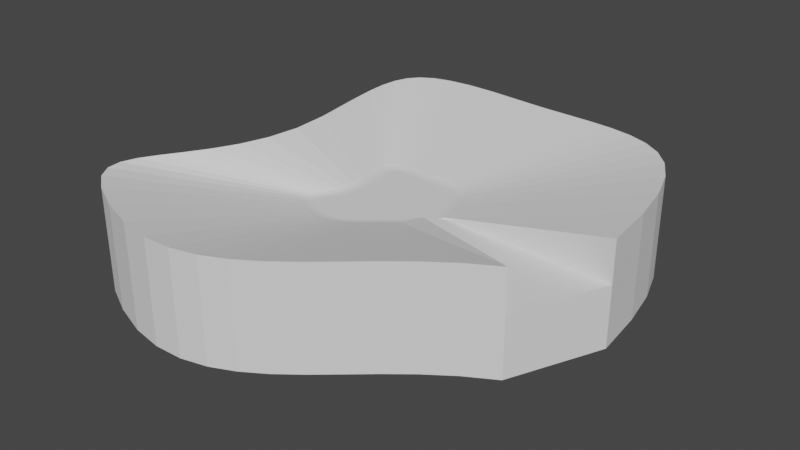 # Source: yolopark.blend  (saved by Blender 3.1.7; exported with 4.5.12 LTS)
import bpy
from mathutils import Matrix  # noqa: F401  (used for matrix-valued properties, if any)

bpy.ops.wm.read_factory_settings(use_empty=True)
scene = bpy.context.scene
scene.name = 'Scene'

# ---- collections
col_collection = bpy.data.collections.new('Collection'); scene.collection.children.link(col_collection)

# ---- node groups
ng_auto_smooth = bpy.data.node_groups.new('Auto Smooth', 'GeometryNodeTree')
_s = ng_auto_smooth.interface.new_socket(name='Geometry', in_out='OUTPUT', socket_type='NodeSocketGeometry')
_s = ng_auto_smooth.interface.new_socket(name='Geometry', in_out='INPUT', socket_type='NodeSocketGeometry')
_s = ng_auto_smooth.interface.new_socket(name='Angle', in_out='INPUT', socket_type='NodeSocketFloat')
_s.subtype = 'ANGLE'
_s.min_value = 0.0
_s.max_value = 3.142
ng_auto_smooth.is_modifier = True
_N = ng_auto_smooth.nodes; _L = ng_auto_smooth.links
n0 = _N.new('NodeGroupOutput'); n0.name = 'Group Output'; n0.location = (480, -100)
n1 = _N.new('NodeGroupInput'); n1.name = 'Group Input'; n1.location = (-420, -300)
n2 = _N.new('NodeGroupInput'); n2.name = 'Group Input.001'; n2.location = (-60, -100)
n3 = _N.new('GeometryNodeSetShadeSmooth'); n3.name = 'Set Shade Smooth'; n3.location = (120, -100)
n3.domain = 'EDGE'
n4 = _N.new('GeometryNodeSetShadeSmooth'); n4.name = 'Set Shade Smooth.001'; n4.location = (300, -100)
n5 = _N.new('GeometryNodeInputMeshEdgeAngle'); n5.name = 'Edge Angle'; n5.location = (-420, -220)
n6 = _N.new('GeometryNodeInputEdgeSmooth'); n6.name = 'Is Edge Smooth'; n6.location = (-60, -160)
n7 = _N.new('GeometryNodeInputShadeSmooth'); n7.name = 'Is Face Smooth'; n7.location = (-240, -340)
n8 = _N.new('FunctionNodeBooleanMath'); n8.name = 'Boolean Math'; n8.location = (-60, -220)
n9 = _N.new('FunctionNodeCompare'); n9.name = 'Compare'; n9.location = (-240, -180)
n9.operation = 'LESS_EQUAL'
_L.new(n5.outputs[0], n9.inputs[0])
_L.new(n4.outputs[0], n0.inputs[0])
_L.new(n1.outputs[1], n9.inputs[1])
_L.new(n9.outputs[0], n8.inputs[0])
_L.new(n7.outputs[0], n8.inputs[1])
_L.new(n2.outputs[0], n3.inputs[0])
_L.new(n6.outputs[0], n3.inputs[1])
_L.new(n3.outputs[0], n4.inputs[0])
_L.new(n8.outputs[0], n3.inputs[2])
n0.is_active_output = True

# ---- world
world_world = bpy.data.worlds.new('World'); scene.world = world_world
world_world.use_nodes = True; world_world.node_tree.nodes.clear()
_N = world_world.node_tree.nodes; _L = world_world.node_tree.links
n0 = _N.new('ShaderNodeOutputWorld'); n0.name = 'World Output'; n0.location = (300, 300)
n1 = _N.new('ShaderNodeBackground'); n1.name = 'Background'; n1.location = (10, 300)
n1.inputs[0].default_value = (0.05088, 0.05088, 0.05088, 1.0)
_L.new(n1.outputs[0], n0.inputs[0])
n0.is_active_output = True
world_world.color = (0.05088, 0.05088, 0.05088)
world_world.use_sun_shadow = False
world_world.sun_shadow_jitter_overblur = 0.0

# ---- meshes
me_mesh = bpy.data.meshes.new('Mesh')
me_mesh.from_pydata([(0.7114, -0.3853, 0.3392), (0.5882, -0.4567, 0.3392), (0.4771, -0.5358, 0.3392), (0.3751, -0.6188, 0.3392), (0.2793, -0.7019, 0.3392), (0.1867, -0.7811, 0.3392), (0.09443, -0.8528, 0.3392), (-0.0004974, -0.9131, 0.3392), (-0.101, -0.9582, 0.3392), (-0.2101, -0.9842, 0.3392), (-0.3307, -0.9873, 0.3392), (-0.4657, -0.9637, 0.3392), (-0.6181, -0.9097, 0.3392), (-0.7525, -0.8422, 0.3392), (-0.8364, -0.7795, 0.3392), (-0.8776, -0.7187, 0.3392), (-0.8838, -0.6573, 0.3392), (-0.863, -0.5926, 0.3392), (-0.823, -0.5219, 0.3392), (-0.7716, -0.4425, 0.3392), (-0.7167, -0.3517, 0.3392), (-0.666, -0.2469, 0.3392), (-0.6275, -0.1254, 0.3392), (-0.6089, 0.0155, 0.3392), (-0.6181, 0.1785, 0.3392), (-0.6387, 0.3147, 0.3392), (-0.6563, 0.4345, 0.3392), (-0.6683, 0.5386, 0.3392), (-0.672, 0.6274, 0.3392), (-0.6648, 0.7015, 0.3392), (-0.644, 0.7615, 0.3392), (-0.6069, 0.8079, 0.3392), (-0.551, 0.8414, 0.3392), (-0.4737, 0.8624, 0.3392), (-0.3722, 0.8716, 0.3392), (-0.2439, 0.8695, 0.3392), (-0.08613, 0.8566, 0.3392), (0.03795, 0.8477, 0.3392), (0.1562, 0.8441, 0.3392), (0.2679, 0.8407, 0.3392), (0.3725, 0.8326, 0.3392), (0.4693, 0.8149, 0.3392), (0.5578, 0.7824, 0.3392), (0.6373, 0.7303, 0.3392), (0.7073, 0.6535, 0.3392), (0.767, 0.5471, 0.3392), (0.8159, 0.406, 0.3392), (0.8533, 0.2253, 0.3392), (0.8786, 0.0, 0.3392), (0.7114, -0.3853, -0.09175), (0.5882, -0.4567, -0.09175), (0.4771, -0.5358, -0.09175), (0.3751, -0.6188, -0.09175), (0.2793, -0.7019, -0.09175), (0.1867, -0.7811, -0.09175), (0.09443, -0.8528, -0.09175), (-0.0004974, -0.9131, -0.09175), (-0.101, -0.9582, -0.09175), (-0.2101, -0.9842, -0.09175), (-0.3307, -0.9873, -0.09175), (-0.4657, -0.9637, -0.09175), (-0.6181, -0.9097, -0.09175), (-0.7525, -0.8422, -0.09175), (-0.8364, -0.7795, -0.09175), (-0.8776, -0.7187, -0.09175), (-0.8838, -0.6573, -0.09175), (-0.863, -0.5926, -0.09175), (-0.823, -0.5219, -0.09175), (-0.7716, -0.4425, -0.09175), (-0.7167, -0.3517, -0.09175), (-0.666, -0.2469, -0.09175), (-0.6275, -0.1254, -0.09175), (-0.6089, 0.0155, -0.09175), (-0.6181, 0.1785, -0.09175), (-0.6387, 0.3147, -0.09175), (-0.6563, 0.4345, -0.09175), (-0.6683, 0.5386, -0.09175), (-0.672, 0.6274, -0.09175), (-0.6648, 0.7015, -0.09175), (-0.644, 0.7615, -0.09175), (-0.6069, 0.8079, -0.09175), (-0.551, 0.8414, -0.09175), (-0.4737, 0.8624, -0.09175), (-0.3722, 0.8716, -0.09175), (-0.2439, 0.8695, -0.09175), (-0.08613, 0.8566, -0.09175), (0.03795, 0.8477, -0.09175), (0.1562, 0.8441, -0.09175), (0.2679, 0.8407, -0.09175), (0.3725, 0.8326, -0.09175), (0.4693, 0.8149, -0.09175), (0.5578, 0.7824, -0.09175), (0.6373, 0.7303, -0.09175), (0.7073, 0.6535, -0.09175), (0.767, 0.5471, -0.09175), (0.8159, 0.406, -0.09175), (0.8533, 0.2253, -0.09175), (0.8786, 0.0, -0.09175), (0.7114, -0.3853, 0.1624), (0.8786, 0.0, 0.1624), (0.1068, -0.0453, 0.1822), (0.08528, -0.0332, 0.1739), (0.1075, -0.0457, 0.1735), (0.09962, -0.04127, 0.1795), (0.09245, -0.03723, 0.1767), (0.07426, -0.1305, 0.1833), (0.03242, -0.101, 0.1739), (0.06107, -0.1217, 0.1786), (0.04576, -0.1109, 0.1752), (0.03951, -0.1552, 0.1833), (0.006418, -0.1196, 0.1739), (0.02862, -0.1448, 0.1786), (0.01651, -0.1318, 0.1752), (0.007577, -0.1811, 0.1833), (-0.02358, -0.144, 0.1739), (-0.001999, -0.1697, 0.1786), (-0.0134, -0.1561, 0.1752), (-0.02243, -0.2069, 0.1832), (-0.05113, -0.1678, 0.1739), (-0.03069, -0.1945, 0.1786), (-0.04119, -0.1802, 0.1751), (-0.05143, -0.2315, 0.1831), (-0.07699, -0.19, 0.1739), (-0.0583, -0.218, 0.1785), (-0.06766, -0.2028, 0.1751), (-0.08031, -0.2536, 0.183), (-0.1018, -0.2093, 0.1739), (-0.0857, -0.2391, 0.1785), (-0.09358, -0.2229, 0.1751), (-0.11, -0.2721, 0.1829), (-0.1263, -0.2248, 0.1739), (-0.1137, -0.2567, 0.1784), (-0.1197, -0.2394, 0.1751), (-0.1413, -0.2858, 0.1828), (-0.1511, -0.2359, 0.1739), (-0.1432, -0.2698, 0.1784), (-0.1468, -0.2515, 0.1751), (-0.1752, -0.2937, 0.1827), (-0.1773, -0.2422, 0.1739), (-0.175, -0.2772, 0.1783), (-0.1758, -0.2584, 0.1751), (-0.2127, -0.2946, 0.1827), (-0.2064, -0.2429, 0.1739), (-0.2103, -0.2781, 0.1783), (-0.2079, -0.2592, 0.1751), (-0.2547, -0.2873, 0.1827), (-0.2403, -0.237, 0.1739), (-0.2499, -0.2712, 0.1783), (-0.2446, -0.2528, 0.1751), (-0.3022, -0.2707, 0.1828), (-0.2802, -0.2229, 0.1739), (-0.2948, -0.2554, 0.1783), (-0.2868, -0.2379, 0.1751), (-0.3443, -0.2501, 0.1829), (-0.315, -0.2054, 0.1739), (-0.3346, -0.2357, 0.1784), (-0.3239, -0.2193, 0.1751), (-0.3709, -0.2311, 0.1832), (-0.3337, -0.1914, 0.1739), (-0.3591, -0.2178, 0.1785), (-0.3455, -0.2033, 0.1751), (-0.3845, -0.2129, 0.1836), (-0.3394, -0.183, 0.1739), (-0.371, -0.2013, 0.1787), (-0.3545, -0.1903, 0.1752), (-0.3878, -0.1949, 0.1842), (-0.34, -0.1772, 0.1739), (-0.3734, -0.1851, 0.179), (-0.3559, -0.1786, 0.1753), (-0.3837, -0.1767, 0.1854), (-0.3365, -0.1663, 0.1739), (-0.3687, -0.1677, 0.1796), (-0.3514, -0.164, 0.1754), (-0.3738, -0.1564, 0.1868), (-0.3267, -0.1491, 0.1739), (-0.3582, -0.1479, 0.1803), (-0.341, -0.1453, 0.1756), (-0.3591, -0.1322, 0.1878), (-0.3123, -0.1268, 0.1739), (-0.3436, -0.1245, 0.1809), (-0.3265, -0.1226, 0.1758), (-0.3421, -0.1032, 0.1884), (-0.2958, -0.09959, 0.1739), (-0.3272, -0.09693, 0.1811), (-0.3102, -0.09561, 0.1758), (-0.3257, -0.06898, 0.1886), (-0.2801, -0.067, 0.1739), (-0.3116, -0.06453, 0.1812), (-0.2949, -0.0638, 0.1759), (-0.313, -0.02908, 0.1885), (-0.2679, -0.02848, 0.1739), (-0.2996, -0.02674, 0.1812), (-0.2831, -0.02652, 0.1759), (-0.3067, 0.01713, 0.1884), (-0.262, 0.01628, 0.1739), (-0.2937, 0.01706, 0.1811), (-0.2773, 0.01674, 0.1758), (-0.3094, 0.07041, 0.1881), (-0.2648, 0.06631, 0.1739), (-0.2964, 0.06739, 0.181), (-0.2801, 0.06589, 0.1758), (-0.3157, 0.1146, 0.1878), (-0.2708, 0.1063, 0.1739), (-0.3025, 0.1091, 0.1808), (-0.2861, 0.106, 0.1758), (-0.3207, 0.1531, 0.1873), (-0.2758, 0.14, 0.1739), (-0.3075, 0.1453, 0.1806), (-0.2911, 0.1405, 0.1757), (-0.3236, 0.1858, 0.1866), (-0.279, 0.1683, 0.1739), (-0.3106, 0.1763, 0.1803), (-0.2943, 0.1699, 0.1756), (-0.3236, 0.2131, 0.1859), (-0.28, 0.1909, 0.1739), (-0.3112, 0.2022, 0.1799), (-0.2952, 0.1941, 0.1755), (-0.3202, 0.2354, 0.1852), (-0.2784, 0.2072, 0.1739), (-0.3085, 0.2233, 0.1795), (-0.2932, 0.213, 0.1754), (-0.3128, 0.2532, 0.1846), (-0.2749, 0.2173, 0.1739), (-0.3021, 0.2398, 0.1792), (-0.2883, 0.2267, 0.1753), (-0.3006, 0.267, 0.1842), (-0.2699, 0.2235, 0.1739), (-0.2915, 0.2524, 0.179), (-0.2803, 0.2365, 0.1753), (-0.2826, 0.2769, 0.1839), (-0.261, 0.2289, 0.1739), (-0.2755, 0.2616, 0.1789), (-0.2676, 0.244, 0.1752), (-0.2581, 0.283, 0.1837), (-0.2445, 0.2334, 0.1739), (-0.253, 0.2674, 0.1788), (-0.248, 0.2492, 0.1752), (-0.2262, 0.2856, 0.1836), (-0.2192, 0.2357, 0.1739), (-0.223, 0.27, 0.1788), (-0.2204, 0.2517, 0.1752), (-0.1859, 0.2846, 0.1835), (-0.1848, 0.2351, 0.1739), (-0.1849, 0.2692, 0.1787), (-0.1845, 0.2511, 0.1752), (-0.1366, 0.2803, 0.1834), (-0.1406, 0.2315, 0.1739), (-0.1378, 0.2652, 0.1786), (-0.1393, 0.2473, 0.1752), (-0.0978, 0.2773, 0.1833), (-0.1046, 0.2289, 0.1739), (-0.1007, 0.2624, 0.1786), (-0.1032, 0.2447, 0.1752), (-0.06099, 0.2758, 0.1831), (-0.07034, 0.2278, 0.1739), (-0.06538, 0.2611, 0.1785), (-0.0688, 0.2436, 0.1751), (-0.02633, 0.2743, 0.183), (-0.0391, 0.2269, 0.1739), (-0.03221, 0.2599, 0.1784), (-0.03689, 0.2426, 0.1751), (0.005961, 0.2713, 0.1828), (-0.01122, 0.2247, 0.1739), (-0.001424, 0.2573, 0.1783), (-0.007713, 0.2403, 0.1751), (0.03571, 0.2653, 0.1826), (0.01293, 0.2203, 0.1739), (0.02679, 0.2519, 0.1782), (0.01845, 0.2354, 0.1751), (0.06279, 0.2548, 0.1824), (0.03336, 0.2128, 0.1739), (0.05229, 0.2422, 0.1781), (0.04152, 0.2269, 0.175), (0.08709, 0.2384, 0.1822), (0.05086, 0.2013, 0.1739), (0.07508, 0.227, 0.1781), (0.06183, 0.2135, 0.175), (0.1085, 0.2144, 0.1821), (0.06665, 0.184, 0.1739), (0.09519, 0.2047, 0.178), (0.07988, 0.1936, 0.175), (0.1268, 0.1814, 0.1821), (0.08113, 0.1582, 0.1739), (0.1125, 0.1737, 0.178), (0.0958, 0.1652, 0.175), (0.1418, 0.1378, 0.182), (0.09377, 0.1217, 0.1739), (0.1268, 0.1322, 0.178), (0.1092, 0.1264, 0.175), (0.1533, 0.08198, 0.182), (0.1044, 0.07053, 0.1739), (0.1379, 0.07863, 0.178), (0.12, 0.07444, 0.175), (0.127, -0.0003, 0.1739), (0.1742, 0.01597, 0.1825), (0.1724, 0.01601, 0.1652), (0.1739, 0.01598, 0.1735), (0.1412, 0.008049, 0.175), (0.1585, 0.014, 0.1782)], [], [(2, 1, 50, 51), (29, 28, 77, 78), (16, 15, 64, 65), (43, 42, 91, 92), (3, 2, 51, 52), (30, 29, 78, 79), (17, 16, 65, 66), (44, 43, 92, 93), (4, 3, 52, 53), (31, 30, 79, 80), (18, 17, 66, 67), (45, 44, 93, 94), (5, 4, 53, 54), (32, 31, 80, 81), (19, 18, 67, 68), (46, 45, 94, 95), (6, 5, 54, 55), (33, 32, 81, 82), (20, 19, 68, 69), (47, 46, 95, 96), (7, 6, 55, 56), (34, 33, 82, 83), (21, 20, 69, 70), (48, 47, 96, 97, 99), (8, 7, 56, 57), (35, 34, 83, 84), (22, 21, 70, 71), (9, 8, 57, 58), (36, 35, 84, 85), (23, 22, 71, 72), (10, 9, 58, 59), (37, 36, 85, 86), (24, 23, 72, 73), (11, 10, 59, 60), (38, 37, 86, 87), (25, 24, 73, 74), (12, 11, 60, 61), (39, 38, 87, 88), (26, 25, 74, 75), (13, 12, 61, 62), (40, 39, 88, 89), (27, 26, 75, 76), (14, 13, 62, 63), (41, 40, 89, 90), (1, 0, 98, 49, 50), (28, 27, 76, 77), (15, 14, 63, 64), (42, 41, 90, 91), (15, 16, 165, 161), (42, 43, 273, 269), (2, 3, 113, 109), (29, 30, 221, 217), (16, 17, 169, 165), (43, 44, 277, 273), (3, 4, 117, 113), (30, 31, 225, 221), (17, 18, 173, 169), (44, 45, 281, 277), (4, 5, 121, 117), (31, 32, 229, 225), (18, 19, 177, 173), (45, 46, 285, 281), (5, 6, 125, 121), (32, 33, 233, 229), (19, 20, 181, 177), (46, 47, 289, 285), (6, 7, 129, 125), (33, 34, 237, 233), (20, 21, 185, 181), (47, 48, 294, 289), (7, 8, 133, 129), (34, 35, 241, 237), (21, 22, 189, 185), (48, 99, 97, 295, 294), (8, 9, 137, 133), (35, 36, 245, 241), (22, 23, 193, 189), (9, 10, 141, 137), (36, 37, 249, 245), (23, 24, 197, 193), (10, 11, 145, 141), (37, 38, 253, 249), (24, 25, 201, 197), (11, 12, 149, 145), (38, 39, 257, 253), (25, 26, 205, 201), (12, 13, 153, 149), (39, 40, 261, 257), (26, 27, 209, 205), (13, 14, 157, 153), (40, 41, 265, 261), (27, 28, 213, 209), (14, 15, 161, 157), (41, 42, 269, 265), (102, 101, 293, 296, 99, 98), (28, 29, 217, 213), (0, 1, 105, 100), (100, 102, 98, 0), (1, 2, 109, 105), (49, 98, 99, 97), (49, 97, 96, 95, 94, 93, 92, 91, 90, 89, 88, 87, 86, 85, 84, 83, 82, 81, 80, 79, 78, 77, 76, 75, 74, 73, 72, 71, 70, 69, 68, 67, 66, 65, 64, 63, 62, 61, 60, 59, 58, 57, 56, 55, 54, 53, 52, 51, 50), (100, 103, 102), (103, 104, 102), (104, 101, 102), (293, 297, 298, 294, 295, 296), (100, 105, 107, 103), (103, 107, 108, 104), (104, 108, 106, 101), (105, 109, 111, 107), (107, 111, 112, 108), (108, 112, 110, 106), (109, 113, 115, 111), (111, 115, 116, 112), (112, 116, 114, 110), (113, 117, 119, 115), (115, 119, 120, 116), (116, 120, 118, 114), (117, 121, 123, 119), (119, 123, 124, 120), (120, 124, 122, 118), (121, 125, 127, 123), (123, 127, 128, 124), (124, 128, 126, 122), (125, 129, 131, 127), (127, 131, 132, 128), (128, 132, 130, 126), (129, 133, 135, 131), (131, 135, 136, 132), (132, 136, 134, 130), (133, 137, 139, 135), (135, 139, 140, 136), (136, 140, 138, 134), (137, 141, 143, 139), (139, 143, 144, 140), (140, 144, 142, 138), (141, 145, 147, 143), (143, 147, 148, 144), (144, 148, 146, 142), (145, 149, 151, 147), (147, 151, 152, 148), (148, 152, 150, 146), (149, 153, 155, 151), (151, 155, 156, 152), (152, 156, 154, 150), (153, 157, 159, 155), (155, 159, 160, 156), (156, 160, 158, 154), (157, 161, 163, 159), (159, 163, 164, 160), (160, 164, 162, 158), (161, 165, 167, 163), (163, 167, 168, 164), (164, 168, 166, 162), (165, 169, 171, 167), (167, 171, 172, 168), (168, 172, 170, 166), (169, 173, 175, 171), (171, 175, 176, 172), (172, 176, 174, 170), (173, 177, 179, 175), (175, 179, 180, 176), (176, 180, 178, 174), (177, 181, 183, 179), (179, 183, 184, 180), (180, 184, 182, 178), (181, 185, 187, 183), (183, 187, 188, 184), (184, 188, 186, 182), (185, 189, 191, 187), (187, 191, 192, 188), (188, 192, 190, 186), (189, 193, 195, 191), (191, 195, 196, 192), (192, 196, 194, 190), (193, 197, 199, 195), (195, 199, 200, 196), (196, 200, 198, 194), (197, 201, 203, 199), (199, 203, 204, 200), (200, 204, 202, 198), (201, 205, 207, 203), (203, 207, 208, 204), (204, 208, 206, 202), (205, 209, 211, 207), (207, 211, 212, 208), (208, 212, 210, 206), (209, 213, 215, 211), (211, 215, 216, 212), (212, 216, 214, 210), (213, 217, 219, 215), (215, 219, 220, 216), (216, 220, 218, 214), (217, 221, 223, 219), (219, 223, 224, 220), (220, 224, 222, 218), (221, 225, 227, 223), (223, 227, 228, 224), (224, 228, 226, 222), (225, 229, 231, 227), (227, 231, 232, 228), (228, 232, 230, 226), (229, 233, 235, 231), (231, 235, 236, 232), (232, 236, 234, 230), (233, 237, 239, 235), (235, 239, 240, 236), (236, 240, 238, 234), (237, 241, 243, 239), (239, 243, 244, 240), (240, 244, 242, 238), (241, 245, 247, 243), (243, 247, 248, 244), (244, 248, 246, 242), (245, 249, 251, 247), (247, 251, 252, 248), (248, 252, 250, 246), (249, 253, 255, 251), (251, 255, 256, 252), (252, 256, 254, 250), (253, 257, 259, 255), (255, 259, 260, 256), (256, 260, 258, 254), (257, 261, 263, 259), (259, 263, 264, 260), (260, 264, 262, 258), (261, 265, 267, 263), (263, 267, 268, 264), (264, 268, 266, 262), (265, 269, 271, 267), (267, 271, 272, 268), (268, 272, 270, 266), (269, 273, 275, 271), (271, 275, 276, 272), (272, 276, 274, 270), (273, 277, 279, 275), (275, 279, 280, 276), (276, 280, 278, 274), (277, 281, 283, 279), (279, 283, 284, 280), (280, 284, 282, 278), (281, 285, 287, 283), (283, 287, 288, 284), (284, 288, 286, 282), (285, 289, 291, 287), (287, 291, 292, 288), (288, 292, 290, 286), (289, 294, 298, 291), (291, 298, 297, 292), (292, 297, 293, 290), (101, 106, 110, 114, 118, 122, 126, 130, 134, 138, 142, 146, 150, 154, 158, 162, 166, 170, 174, 178, 182, 186, 190, 194, 198, 202, 206, 210, 214, 218, 222, 226, 230, 234, 238, 242, 246, 250, 254, 258, 262, 266, 270, 274, 278, 282, 286, 290, 293)])
me_mesh.materials.append(None)
me_mesh.use_remesh_fix_poles = True
me_mesh.use_remesh_preserve_attributes = False
me_mesh.update()

# ---- objects
ob_beziercurve = bpy.data.objects.new('BezierCurve', me_mesh)

# ---- transforms, parenting, visibility, modifiers, constraints
ob_beziercurve.location = (0.0, 0.0, -0.1795)
_m = ob_beziercurve.modifiers.new('Auto Smooth', 'NODES')
_m.node_group = ng_auto_smooth
_gi = [s.identifier for s in ng_auto_smooth.interface.items_tree if s.item_type == 'SOCKET' and s.in_out == 'INPUT']
_m[_gi[1]] = 3.142  # Angle

# ---- collection membership
col_collection.objects.link(ob_beziercurve)

# ---- scene / render settings (as saved in the file)
scene.frame_start = 1; scene.frame_end = 250; scene.frame_set(1)
scene.render.engine = 'BLENDER_EEVEE_NEXT'
scene.cycles.sampling_pattern = 'TABULATED_SOBOL'
scene.cycles.use_light_tree = False
scene.view_settings.view_transform = 'Filmic'
bpy.context.view_layer.update()

# ---- added for rendering (the .blend has no active camera and no usable light): camera, sun
cam_auto = bpy.data.cameras.new('AutoCamera')
cam_auto.lens = 50.0
cam_auto.sensor_width = 36.0
cam_auto.clip_end = 1000.0
ob_auto_camera = bpy.data.objects.new('AutoCamera', cam_auto)
scene.collection.objects.link(ob_auto_camera)
ob_auto_camera.location = (2.40076, -2.94187, 1.86689)
ob_auto_camera.rotation_euler = (1.09748, -7.21219e-08, 0.694738)
scene.camera = ob_auto_camera
light_auto_sun = bpy.data.lights.new('AutoSun', 'SUN')
light_auto_sun.energy = 3.0
light_auto_sun.angle = 0.0523599
ob_auto_sun = bpy.data.objects.new('AutoSun', light_auto_sun)
scene.collection.objects.link(ob_auto_sun)
ob_auto_sun.rotation_euler = (0.872665, 0.174533, 0.523599)
bpy.context.view_layer.update()
